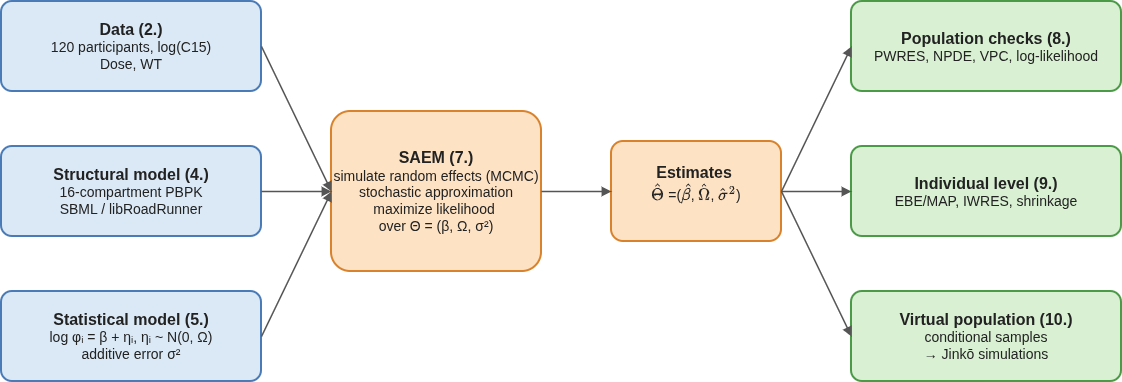

The diagram above was exported from draw.io. Its source (the exported page's mxGraphModel, read from the mxfile embedded in the PNG):
<mxGraphModel dx="1392" dy="752" grid="1" gridSize="10" guides="1" tooltips="1" connect="1" arrows="1" fold="1" page="0" pageScale="1" pageWidth="850" pageHeight="1100" background="#ffffff" math="1" shadow="0">
  <root>
    <mxCell id="0" />
    <mxCell id="1" parent="0" />
    <mxCell id="data" parent="1" style="rounded=1;arcSize=12;whiteSpace=wrap;html=1;fillColor=#dbe9f6;strokeColor=#4a7bb7;strokeWidth=2;fontFamily=Helvetica;fontSize=14;fontColor=#222222;" value="&lt;b style=&quot;font-size:16px&quot;&gt;Data (2.)&lt;/b&gt;&lt;br&gt;120 participants, log(C15)&lt;br&gt;Dose, WT" vertex="1">
      <mxGeometry height="90" width="260" x="20" y="20" as="geometry" />
    </mxCell>
    <mxCell id="struct" parent="1" style="rounded=1;arcSize=12;whiteSpace=wrap;html=1;fillColor=#dbe9f6;strokeColor=#4a7bb7;strokeWidth=2;fontFamily=Helvetica;fontSize=14;fontColor=#222222;" value="&lt;b style=&quot;font-size:16px&quot;&gt;Structural model (4.)&lt;/b&gt;&lt;br&gt;16-compartment PBPK&lt;br&gt;SBML / libRoadRunner" vertex="1">
      <mxGeometry height="90" width="260" x="20" y="165" as="geometry" />
    </mxCell>
    <mxCell id="stat" parent="1" style="rounded=1;arcSize=12;whiteSpace=wrap;html=1;fillColor=#dbe9f6;strokeColor=#4a7bb7;strokeWidth=2;fontFamily=Helvetica;fontSize=14;fontColor=#222222;" value="&lt;b style=&quot;font-size:16px&quot;&gt;Statistical model (5.)&lt;/b&gt;&lt;br&gt;log φᵢ = β + ηᵢ,  ηᵢ ~ N(0, Ω)&lt;br&gt;additive error σ²" vertex="1">
      <mxGeometry height="90" width="260" x="20" y="310" as="geometry" />
    </mxCell>
    <mxCell id="saem" parent="1" style="rounded=1;arcSize=12;whiteSpace=wrap;html=1;fillColor=#fde2c4;strokeColor=#d9822b;strokeWidth=2;fontFamily=Helvetica;fontSize=14;fontColor=#222222;" value="&lt;b&gt;&lt;span style=&quot;font-size:16px&quot;&gt;SAEM (7.)&lt;/span&gt;&lt;br&gt;&lt;/b&gt;simulate random effects (MCMC)&lt;br&gt;stochastic approximation&lt;br&gt;maximize likelihood&amp;nbsp;&lt;div&gt;over Θ = (β, Ω, σ²)&lt;/div&gt;" vertex="1">
      <mxGeometry height="160" width="210" x="350" y="130" as="geometry" />
    </mxCell>
    <mxCell id="est" parent="1" style="rounded=1;arcSize=12;whiteSpace=wrap;html=1;fillColor=#fde2c4;strokeColor=#d9822b;strokeWidth=2;fontFamily=Helvetica;fontSize=14;fontColor=#222222;" value="&lt;font style=&quot;font-size: 16px;&quot;&gt;&lt;b&gt;Estimates&lt;/b&gt;&lt;/font&gt;&amp;nbsp;&lt;div&gt;\(\hat\Theta\) =(\(\hat\beta\), \(\hat\Omega\), \(\hat\sigma^2\))&lt;div&gt;&lt;br&gt;&lt;/div&gt;&lt;/div&gt;" vertex="1">
      <mxGeometry height="100" width="170" x="630" y="160" as="geometry" />
    </mxCell>
    <mxCell id="pop" parent="1" style="rounded=1;arcSize=12;whiteSpace=wrap;html=1;fillColor=#d9f0d3;strokeColor=#4b9a47;strokeWidth=2;fontFamily=Helvetica;fontSize=14;fontColor=#222222;" value="&lt;b style=&quot;font-size:16px&quot;&gt;Population checks (8.)&lt;/b&gt;&lt;br&gt;PWRES, NPDE, VPC, log-likelihood" vertex="1">
      <mxGeometry height="90" width="270" x="870" y="20" as="geometry" />
    </mxCell>
    <mxCell id="ind" parent="1" style="rounded=1;arcSize=12;whiteSpace=wrap;html=1;fillColor=#d9f0d3;strokeColor=#4b9a47;strokeWidth=2;fontFamily=Helvetica;fontSize=14;fontColor=#222222;" value="&lt;b style=&quot;font-size:16px&quot;&gt;Individual level (9.)&lt;/b&gt;&lt;br&gt;EBE/MAP, IWRES, shrinkage" vertex="1">
      <mxGeometry height="90" width="270" x="870" y="165" as="geometry" />
    </mxCell>
    <mxCell id="vpop" parent="1" style="rounded=1;arcSize=12;whiteSpace=wrap;html=1;fillColor=#d9f0d3;strokeColor=#4b9a47;strokeWidth=2;fontFamily=Helvetica;fontSize=14;fontColor=#222222;" value="&lt;b style=&quot;font-size:16px&quot;&gt;Virtual population (10.)&lt;/b&gt;&lt;br&gt;conditional samples&lt;br&gt;→ Jinkō simulations" vertex="1">
      <mxGeometry height="90" width="270" x="870" y="310" as="geometry" />
    </mxCell>
    <mxCell id="e0" edge="1" parent="1" source="data" style="endArrow=block;endFill=1;html=1;strokeColor=#555555;strokeWidth=1.5;exitX=1;exitY=0.5;exitDx=0;exitDy=0;entryX=0;entryY=0.5;entryDx=0;entryDy=0;" target="saem">
      <mxGeometry relative="1" as="geometry" />
    </mxCell>
    <mxCell id="e1" edge="1" parent="1" source="struct" style="endArrow=block;endFill=1;html=1;strokeColor=#555555;strokeWidth=1.5;exitX=1;exitY=0.5;exitDx=0;exitDy=0;entryX=0;entryY=0.5;entryDx=0;entryDy=0;" target="saem">
      <mxGeometry relative="1" as="geometry" />
    </mxCell>
    <mxCell id="e2" edge="1" parent="1" source="stat" style="endArrow=block;endFill=1;html=1;strokeColor=#555555;strokeWidth=1.5;exitX=1;exitY=0.5;exitDx=0;exitDy=0;entryX=0;entryY=0.5;entryDx=0;entryDy=0;" target="saem">
      <mxGeometry relative="1" as="geometry" />
    </mxCell>
    <mxCell id="e3" edge="1" parent="1" source="saem" style="endArrow=block;endFill=1;html=1;strokeColor=#555555;strokeWidth=1.5;exitX=1;exitY=0.5;exitDx=0;exitDy=0;entryX=0;entryY=0.5;entryDx=0;entryDy=0;" target="est">
      <mxGeometry relative="1" as="geometry" />
    </mxCell>
    <mxCell id="e4" edge="1" parent="1" source="est" style="endArrow=block;endFill=1;html=1;strokeColor=#555555;strokeWidth=1.5;exitX=1;exitY=0.5;exitDx=0;exitDy=0;entryX=0;entryY=0.5;entryDx=0;entryDy=0;" target="pop">
      <mxGeometry relative="1" as="geometry" />
    </mxCell>
    <mxCell id="e5" edge="1" parent="1" source="est" style="endArrow=block;endFill=1;html=1;strokeColor=#555555;strokeWidth=1.5;exitX=1;exitY=0.5;exitDx=0;exitDy=0;entryX=0;entryY=0.5;entryDx=0;entryDy=0;" target="ind">
      <mxGeometry relative="1" as="geometry" />
    </mxCell>
    <mxCell id="e6" edge="1" parent="1" source="est" style="endArrow=block;endFill=1;html=1;strokeColor=#555555;strokeWidth=1.5;exitX=1;exitY=0.5;exitDx=0;exitDy=0;entryX=0;entryY=0.5;entryDx=0;entryDy=0;" target="vpop">
      <mxGeometry relative="1" as="geometry" />
    </mxCell>
  </root>
</mxGraphModel>